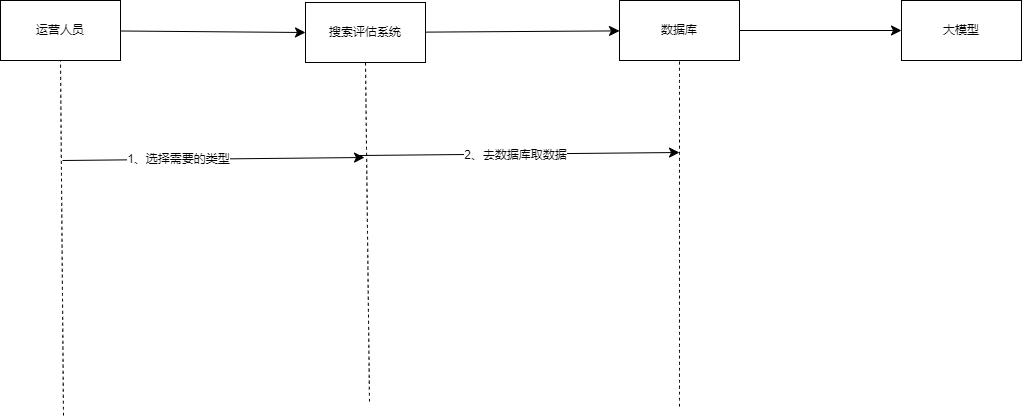

The diagram above was exported from draw.io. Its source (the exported page's mxGraphModel, read from the mxfile embedded in the PNG):
<mxGraphModel dx="1503" dy="1506" grid="0" gridSize="10" guides="1" tooltips="1" connect="1" arrows="1" fold="1" page="0" pageScale="1" pageWidth="827" pageHeight="1169" math="0" shadow="0">
  <root>
    <mxCell id="0" />
    <mxCell id="1" parent="0" />
    <mxCell id="ycnFXy-buKR9jv_q6WL_-5" style="edgeStyle=none;curved=1;rounded=0;orthogonalLoop=1;jettySize=auto;html=1;entryX=0;entryY=0.5;entryDx=0;entryDy=0;fontSize=12;startSize=8;endSize=8;" edge="1" parent="1" source="ycnFXy-buKR9jv_q6WL_-1" target="ycnFXy-buKR9jv_q6WL_-2">
      <mxGeometry relative="1" as="geometry" />
    </mxCell>
    <mxCell id="ycnFXy-buKR9jv_q6WL_-1" value="运营人员" style="rounded=0;whiteSpace=wrap;html=1;" vertex="1" parent="1">
      <mxGeometry x="-77" y="-2" width="120" height="60" as="geometry" />
    </mxCell>
    <mxCell id="ycnFXy-buKR9jv_q6WL_-4" value="" style="edgeStyle=none;curved=1;rounded=0;orthogonalLoop=1;jettySize=auto;html=1;fontSize=12;startSize=8;endSize=8;" edge="1" parent="1" source="ycnFXy-buKR9jv_q6WL_-2" target="ycnFXy-buKR9jv_q6WL_-3">
      <mxGeometry relative="1" as="geometry" />
    </mxCell>
    <mxCell id="ycnFXy-buKR9jv_q6WL_-2" value="搜索评估系统" style="rounded=0;whiteSpace=wrap;html=1;" vertex="1" parent="1">
      <mxGeometry x="228" width="120" height="60" as="geometry" />
    </mxCell>
    <mxCell id="ycnFXy-buKR9jv_q6WL_-17" value="" style="edgeStyle=none;curved=1;rounded=0;orthogonalLoop=1;jettySize=auto;html=1;fontSize=12;startSize=8;endSize=8;" edge="1" parent="1" source="ycnFXy-buKR9jv_q6WL_-3" target="ycnFXy-buKR9jv_q6WL_-16">
      <mxGeometry relative="1" as="geometry" />
    </mxCell>
    <mxCell id="ycnFXy-buKR9jv_q6WL_-3" value="数据库" style="rounded=0;whiteSpace=wrap;html=1;" vertex="1" parent="1">
      <mxGeometry x="542" y="-2" width="120" height="60" as="geometry" />
    </mxCell>
    <mxCell id="ycnFXy-buKR9jv_q6WL_-9" value="" style="endArrow=none;dashed=1;html=1;rounded=0;fontSize=12;startSize=8;endSize=8;curved=1;entryX=0.5;entryY=1;entryDx=0;entryDy=0;" edge="1" parent="1" target="ycnFXy-buKR9jv_q6WL_-1">
      <mxGeometry width="50" height="50" relative="1" as="geometry">
        <mxPoint x="-14" y="413" as="sourcePoint" />
        <mxPoint x="385" y="182" as="targetPoint" />
      </mxGeometry>
    </mxCell>
    <mxCell id="ycnFXy-buKR9jv_q6WL_-10" value="" style="endArrow=none;dashed=1;html=1;rounded=0;fontSize=12;startSize=8;endSize=8;curved=1;entryX=0.5;entryY=1;entryDx=0;entryDy=0;" edge="1" parent="1" target="ycnFXy-buKR9jv_q6WL_-2">
      <mxGeometry width="50" height="50" relative="1" as="geometry">
        <mxPoint x="292" y="399" as="sourcePoint" />
        <mxPoint x="-7" y="68" as="targetPoint" />
      </mxGeometry>
    </mxCell>
    <mxCell id="ycnFXy-buKR9jv_q6WL_-11" value="" style="endArrow=none;dashed=1;html=1;rounded=0;fontSize=12;startSize=8;endSize=8;curved=1;entryX=0.5;entryY=1;entryDx=0;entryDy=0;" edge="1" parent="1" target="ycnFXy-buKR9jv_q6WL_-3">
      <mxGeometry width="50" height="50" relative="1" as="geometry">
        <mxPoint x="602" y="404" as="sourcePoint" />
        <mxPoint x="-7" y="68" as="targetPoint" />
      </mxGeometry>
    </mxCell>
    <mxCell id="ycnFXy-buKR9jv_q6WL_-12" value="" style="endArrow=classic;html=1;rounded=0;fontSize=12;startSize=8;endSize=8;curved=1;" edge="1" parent="1">
      <mxGeometry width="50" height="50" relative="1" as="geometry">
        <mxPoint x="-15" y="158" as="sourcePoint" />
        <mxPoint x="287" y="155" as="targetPoint" />
      </mxGeometry>
    </mxCell>
    <mxCell id="ycnFXy-buKR9jv_q6WL_-14" value="1、选择需要的类型" style="edgeLabel;html=1;align=center;verticalAlign=middle;resizable=0;points=[];fontSize=12;" vertex="1" connectable="0" parent="ycnFXy-buKR9jv_q6WL_-12">
      <mxGeometry x="-0.2393" y="1" relative="1" as="geometry">
        <mxPoint x="1" as="offset" />
      </mxGeometry>
    </mxCell>
    <mxCell id="ycnFXy-buKR9jv_q6WL_-13" value="" style="endArrow=classic;html=1;rounded=0;fontSize=12;startSize=8;endSize=8;curved=1;" edge="1" parent="1">
      <mxGeometry width="50" height="50" relative="1" as="geometry">
        <mxPoint x="282" y="153" as="sourcePoint" />
        <mxPoint x="602" y="150" as="targetPoint" />
      </mxGeometry>
    </mxCell>
    <mxCell id="ycnFXy-buKR9jv_q6WL_-18" value="2、去数据库取数据" style="edgeLabel;html=1;align=center;verticalAlign=middle;resizable=0;points=[];fontSize=12;" vertex="1" connectable="0" parent="ycnFXy-buKR9jv_q6WL_-13">
      <mxGeometry x="-0.0254" y="-1" relative="1" as="geometry">
        <mxPoint as="offset" />
      </mxGeometry>
    </mxCell>
    <mxCell id="ycnFXy-buKR9jv_q6WL_-16" value="大模型" style="rounded=0;whiteSpace=wrap;html=1;" vertex="1" parent="1">
      <mxGeometry x="824" y="-2" width="120" height="60" as="geometry" />
    </mxCell>
  </root>
</mxGraphModel>